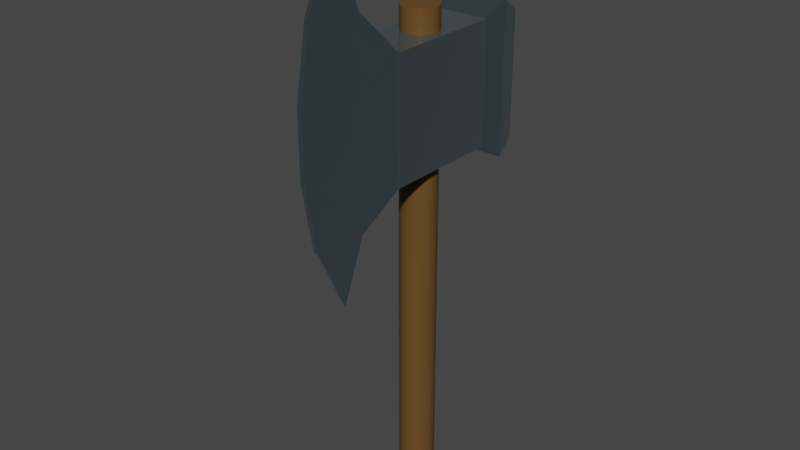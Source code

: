 # Source: axe.blend  (saved by Blender 3.1.7; exported with 4.5.12 LTS)
import bpy
from mathutils import Matrix  # noqa: F401  (used for matrix-valued properties, if any)

bpy.ops.wm.read_factory_settings(use_empty=True)
scene = bpy.context.scene
scene.name = 'Scene'

# ---- collections
col_collection = bpy.data.collections.new('Collection'); scene.collection.children.link(col_collection)

# ---- images (referenced by path relative to the original .blend; pixels are not part of the script)
import os
ASSET_DIR = os.environ.get("B2B_ASSET_DIR", "")  # directory of the original .blend (textures are referenced by path, not embedded)
HERE = os.path.dirname(os.path.abspath(__file__))  # packed textures are extracted next to this script under _unpacked/

def load_image(name, relpath, width, height, colorspace="sRGB"):
    """Load a texture the original file referenced (path relative to the .blend, or extracted next to this script)."""
    p = next((c for c in (os.path.join(HERE, relpath), os.path.join(ASSET_DIR, relpath)) if relpath and os.path.exists(c)), "")
    if p:
        img = bpy.data.images.load(p, check_existing=True)
        img.name = name
    else:  # same state as the original file: an image datablock whose file is absent (Cycles renders it pink)
        img = bpy.data.images.new(name, width, height)
        img.source = "FILE"
        img.filepath = "//" + (relpath or name)
    img.colorspace_settings.name = colorspace
    return img
img_texture_2_png = load_image('texture_2.png', 'texture_2.png', 1024, 1024, 'sRGB')
img_texture_1_png = load_image('texture_1.png', 'texture_1.png', 1024, 1024, 'sRGB')

# ---- materials (node trees are filled in below, after node groups)
mat_material_001 = bpy.data.materials.new('Material.001')
mat_material_001.use_transparent_shadow = False
mat_material_002 = bpy.data.materials.new('Material.002')
mat_material_002.use_transparent_shadow = False

# ---- material node trees
mat_material_001.use_nodes = True; mat_material_001.node_tree.nodes.clear()
_N = mat_material_001.node_tree.nodes; _L = mat_material_001.node_tree.links
n0 = _N.new('ShaderNodeOutputMaterial'); n0.name = 'Material Output'; n0.location = (598, 325)
n1 = _N.new('ShaderNodeDisplacement'); n1.name = 'Displacement'; n1.location = (386, 193)
n1.inputs[0].default_value = 7.8
n1.inputs[1].default_value = 0.0
n1.inputs[2].default_value = 3.9
n2 = _N.new('ShaderNodeBsdfPrincipled'); n2.name = 'Principled BSDF'; n2.location = (10, 286)
n2.distribution = 'GGX'
n2.subsurface_method = 'RANDOM_WALK_SKIN'
n2.inputs[2].default_value = 0.4545
n2.inputs[3].default_value = 1.45
n2.inputs[13].default_value = 0.1773
n2.inputs[27].default_value = (0.0, 0.0, 0.0, 1.0)
n2.inputs[28].default_value = 1.0
n3 = _N.new('ShaderNodeTexImage'); n3.name = 'Image Texture'; n3.location = (-564, 252)
n3.image = img_texture_2_png
n4 = _N.new('ShaderNodeRGB'); n4.name = 'RGB'; n4.location = (-234, 135)
n4.outputs[0].default_value = (0.1329, 0.06787, 0.01994, 1.0)
_L.new(n2.outputs[0], n0.inputs[0])
_L.new(n3.outputs[0], n1.inputs[3])
_L.new(n1.outputs[0], n0.inputs[2])
_L.new(n4.outputs[0], n2.inputs[0])
n0.is_active_output = True
mat_material_002.use_nodes = True; mat_material_002.node_tree.nodes.clear()
_N = mat_material_002.node_tree.nodes; _L = mat_material_002.node_tree.links
n0 = _N.new('ShaderNodeBsdfPrincipled'); n0.name = 'Principled BSDF'; n0.location = (17, 270)
n0.distribution = 'GGX'
n0.subsurface_method = 'RANDOM_WALK_SKIN'
n0.inputs[1].default_value = 0.8636
n0.inputs[2].default_value = 0.05455
n0.inputs[3].default_value = 1.45
n0.inputs[13].default_value = 0.8682
n0.inputs[24].default_value = 0.1155
n0.inputs[27].default_value = (0.0, 0.0, 0.0, 1.0)
n0.inputs[28].default_value = 1.0
n1 = _N.new('ShaderNodeOutputMaterial'); n1.name = 'Material Output'; n1.location = (534, 270)
n2 = _N.new('ShaderNodeTexImage'); n2.name = 'Image Texture'; n2.location = (-493, 230)
n2.image = img_texture_1_png
n2.extension = 'EXTEND'
n3 = _N.new('ShaderNodeDisplacement'); n3.name = 'Displacement'; n3.location = (323, 171)
n3.inputs[0].default_value = 0.2
n3.inputs[2].default_value = 0.5
n4 = _N.new('ShaderNodeRGB'); n4.name = 'RGB'; n4.location = (-211, 104)
n4.outputs[0].default_value = (0.1468, 0.2133, 0.2429, 1.0)
_L.new(n0.outputs[0], n1.inputs[0])
_L.new(n2.outputs[0], n3.inputs[3])
_L.new(n3.outputs[0], n1.inputs[2])
_L.new(n4.outputs[0], n0.inputs[0])
n1.is_active_output = True

# ---- world
world_world = bpy.data.worlds.new('World'); scene.world = world_world
world_world.use_nodes = True; world_world.node_tree.nodes.clear()
_N = world_world.node_tree.nodes; _L = world_world.node_tree.links
n0 = _N.new('ShaderNodeOutputWorld'); n0.name = 'World Output'; n0.location = (300, 300)
n1 = _N.new('ShaderNodeBackground'); n1.name = 'Background'; n1.location = (10, 300)
n1.inputs[0].default_value = (0.05088, 0.05088, 0.05088, 1.0)
_L.new(n1.outputs[0], n0.inputs[0])
n0.is_active_output = True
world_world.color = (0.05088, 0.05088, 0.05088)
world_world.use_sun_shadow = False
world_world.sun_shadow_jitter_overblur = 0.0

# ---- meshes
me_cylinder = bpy.data.meshes.new('Cylinder')
me_cylinder.from_pydata([(0.0, 1.0, -1.0), (0.0, 1.0, 1.0), (0.1951, 0.9808, -1.0), (0.1951, 0.9808, 1.0), (0.3827, 0.9239, -1.0), (0.3827, 0.9239, 1.0), (0.5556, 0.8315, -1.0), (0.5556, 0.8315, 1.0), (0.7071, 0.7071, -1.0), (0.7071, 0.7071, 1.0), (0.8315, 0.5556, -1.0), (0.8315, 0.5556, 1.0), (0.9239, 0.3827, -1.0), (0.9239, 0.3827, 1.0), (0.9808, 0.1951, -1.0), (0.9808, 0.1951, 1.0), (1.0, -4.371e-08, -1.0), (1.0, -4.371e-08, 1.0), (0.9808, -0.1951, -1.0), (0.9808, -0.1951, 1.0), (0.9239, -0.3827, -1.0), (0.9239, -0.3827, 1.0), (0.8315, -0.5556, -1.0), (0.8315, -0.5556, 1.0), (0.7071, -0.7071, -1.0), (0.7071, -0.7071, 1.0), (0.5556, -0.8315, -1.0), (0.5556, -0.8315, 1.0), (0.3827, -0.9239, -1.0), (0.3827, -0.9239, 1.0), (0.1951, -0.9808, -1.0), (0.1951, -0.9808, 1.0), (-8.742e-08, -1.0, -1.0), (-8.742e-08, -1.0, 1.0), (-0.1951, -0.9808, -1.0), (-0.1951, -0.9808, 1.0), (-0.3827, -0.9239, -1.0), (-0.3827, -0.9239, 1.0), (-0.5556, -0.8315, -1.0), (-0.5556, -0.8315, 1.0), (-0.7071, -0.7071, -1.0), (-0.7071, -0.7071, 1.0), (-0.8315, -0.5556, -1.0), (-0.8315, -0.5556, 1.0), (-0.9239, -0.3827, -1.0), (-0.9239, -0.3827, 1.0), (-0.9808, -0.1951, -1.0), (-0.9808, -0.1951, 1.0), (-1.0, 1.192e-08, -1.0), (-1.0, 1.192e-08, 1.0), (-0.9808, 0.1951, -1.0), (-0.9808, 0.1951, 1.0), (-0.9239, 0.3827, -1.0), (-0.9239, 0.3827, 1.0), (-0.8315, 0.5556, -1.0), (-0.8315, 0.5556, 1.0), (-0.7071, 0.7071, -1.0), (-0.7071, 0.7071, 1.0), (-0.5556, 0.8315, -1.0), (-0.5556, 0.8315, 1.0), (-0.3827, 0.9239, -1.0), (-0.3827, 0.9239, 1.0), (-0.1951, 0.9808, -1.0), (-0.1951, 0.9808, 1.0)], [], [(0, 1, 3, 2), (2, 3, 5, 4), (4, 5, 7, 6), (6, 7, 9, 8), (8, 9, 11, 10), (10, 11, 13, 12), (12, 13, 15, 14), (14, 15, 17, 16), (16, 17, 19, 18), (18, 19, 21, 20), (20, 21, 23, 22), (22, 23, 25, 24), (24, 25, 27, 26), (26, 27, 29, 28), (28, 29, 31, 30), (30, 31, 33, 32), (32, 33, 35, 34), (34, 35, 37, 36), (36, 37, 39, 38), (38, 39, 41, 40), (40, 41, 43, 42), (42, 43, 45, 44), (44, 45, 47, 46), (46, 47, 49, 48), (48, 49, 51, 50), (50, 51, 53, 52), (52, 53, 55, 54), (54, 55, 57, 56), (56, 57, 59, 58), (58, 59, 61, 60), (3, 1, 63, 61, 59, 57, 55, 53, 51, 49, 47, 45, 43, 41, 39, 37, 35, 33, 31, 29, 27, 25, 23, 21, 19, 17, 15, 13, 11, 9, 7, 5), (60, 61, 63, 62), (62, 63, 1, 0), (0, 2, 4, 6, 8, 10, 12, 14, 16, 18, 20, 22, 24, 26, 28, 30, 32, 34, 36, 38, 40, 42, 44, 46, 48, 50, 52, 54, 56, 58, 60, 62)])
_uv = me_cylinder.uv_layers.new(name='UVMap')
_uv.uv.foreach_set('vector', [1.0, 0.5, 1.0, 1.0, 0.9688, 1.0, 0.9688, 0.5, 0.9688, 0.5, 0.9688, 1.0, 0.9375, 1.0, 0.9375, 0.5, 0.9375, 0.5, 0.9375, 1.0, 0.9062, 1.0, 0.9062, 0.5, 0.9062, 0.5, 0.9062, 1.0, 0.875, 1.0, 0.875, 0.5, 0.875, 0.5, 0.875, 1.0, 0.8438, 1.0, 0.8438, 0.5, 0.8438, 0.5, 0.8438, 1.0, 0.8125, 1.0, 0.8125, 0.5, 0.8125, 0.5, 0.8125, 1.0, 0.7812, 1.0, 0.7812, 0.5, 0.7812, 0.5, 0.7812, 1.0, 0.75, 1.0, 0.75, 0.5, 0.75, 0.5, 0.75, 1.0, 0.7188, 1.0, 0.7188, 0.5, 0.7188, 0.5, 0.7188, 1.0, 0.6875, 1.0, 0.6875, 0.5, 0.6875, 0.5, 0.6875, 1.0, 0.6562, 1.0, 0.6562, 0.5, 0.6562, 0.5, 0.6562, 1.0, 0.625, 1.0, 0.625, 0.5, 0.625, 0.5, 0.625, 1.0, 0.5938, 1.0, 0.5938, 0.5, 0.5938, 0.5, 0.5938, 1.0, 0.5625, 1.0, 0.5625, 0.5, 0.5625, 0.5, 0.5625, 1.0, 0.5312, 1.0, 0.5312, 0.5, 0.5312, 0.5, 0.5312, 1.0, 0.5, 1.0, 0.5, 0.5, 0.5, 0.5, 0.5, 1.0, 0.4688, 1.0, 0.4688, 0.5, 0.4688, 0.5, 0.4688, 1.0, 0.4375, 1.0, 0.4375, 0.5, 0.4375, 0.5, 0.4375, 1.0, 0.4062, 1.0, 0.4062, 0.5, 0.4062, 0.5, 0.4062, 1.0, 0.375, 1.0, 0.375, 0.5, 0.375, 0.5, 0.375, 1.0, 0.3438, 1.0, 0.3438, 0.5, 0.3438, 0.5, 0.3438, 1.0, 0.3125, 1.0, 0.3125, 0.5, 0.3125, 0.5, 0.3125, 1.0, 0.2812, 1.0, 0.2812, 0.5, 0.2812, 0.5, 0.2812, 1.0, 0.25, 1.0, 0.25, 0.5, 0.25, 0.5, 0.25, 1.0, 0.2188, 1.0, 0.2188, 0.5, 0.2188, 0.5, 0.2188, 1.0, 0.1875, 1.0, 0.1875, 0.5, 0.1875, 0.5, 0.1875, 1.0, 0.1562, 1.0, 0.1562, 0.5, 0.1562, 0.5, 0.1562, 1.0, 0.125, 1.0, 0.125, 0.5, 0.125, 0.5, 0.125, 1.0, 0.09375, 1.0, 0.09375, 0.5, 0.09375, 0.5, 0.09375, 1.0, 0.0625, 1.0, 0.0625, 0.5, 0.2968, 0.4854, 0.25, 0.49, 0.2032, 0.4854, 0.1582, 0.4717, 0.1167, 0.4496, 0.08029, 0.4197, 0.05045, 0.3833, 0.02827, 0.3418, 0.01461, 0.2968, 0.01, 0.25, 0.01461, 0.2032, 0.02827, 0.1582, 0.05045, 0.1167, 0.08029, 0.08029, 0.1167, 0.05045, 0.1582, 0.02827, 0.2032, 0.01461, 0.25, 0.01, 0.2968, 0.01461, 0.3418, 0.02827, 0.3833, 0.05045, 0.4197, 0.08029, 0.4496, 0.1167, 0.4717, 0.1582, 0.4854, 0.2032, 0.49, 0.25, 0.4854, 0.2968, 0.4717, 0.3418, 0.4496, 0.3833, 0.4197, 0.4197, 0.3833, 0.4496, 0.3418, 0.4717, 0.0625, 0.5, 0.0625, 1.0, 0.03125, 1.0, 0.03125, 0.5, 0.03125, 0.5, 0.03125, 1.0, 0.0, 1.0, 0.0, 0.5, 0.75, 0.49, 0.7968, 0.4854, 0.8418, 0.4717, 0.8833, 0.4496, 0.9197, 0.4197, 0.9496, 0.3833, 0.9717, 0.3418, 0.9854, 0.2968, 0.99, 0.25, 0.9854, 0.2032, 0.9717, 0.1582, 0.9496, 0.1167, 0.9197, 0.08029, 0.8833, 0.05045, 0.8418, 0.02827, 0.7968, 0.01461, 0.75, 0.01, 0.7032, 0.01461, 0.6582, 0.02827, 0.6167, 0.05045, 0.5803, 0.08029, 0.5504, 0.1167, 0.5283, 0.1582, 0.5146, 0.2032, 0.51, 0.25, 0.5146, 0.2968, 0.5283, 0.3418, 0.5504, 0.3833, 0.5803, 0.4197, 0.6167, 0.4496, 0.6582, 0.4717, 0.7032, 0.4854])
me_cylinder.materials.append(mat_material_001)
me_cylinder.use_remesh_fix_poles = True
me_cylinder.use_remesh_preserve_attributes = False
me_cylinder.update()
me_cube_001 = bpy.data.meshes.new('Cube.001')
me_cube_001.from_pydata([(-1.0, -1.0, -1.0), (-1.0, -1.0, 1.0), (-1.0, 1.0, -1.0), (-1.0, 1.0, 1.0), (1.0, -1.0, -1.0), (1.0, -1.0, 1.0), (1.0, 1.0, -1.0), (1.0, 1.0, 1.0), (-0.4182, -1.483, -1.619), (-0.4182, -1.483, 1.619), (0.4182, -1.483, -1.619), (0.4182, -1.483, 1.619), (-0.08795, -1.727, -2.764), (-0.08795, -1.778, 2.764), (0.08795, -1.727, -2.764), (0.08795, -1.778, 2.764), (-1.0, -1.0, -0.6), (-1.0, -1.0, -0.2), (-1.0, -1.0, 0.2), (-1.0, -1.0, 0.6), (-1.0, 1.0, 0.6), (-1.0, 1.0, 0.2), (-1.0, 1.0, -0.2), (-1.0, 1.0, -0.6), (1.0, 1.0, 0.6), (1.0, 1.0, 0.2), (1.0, 1.0, -0.2), (1.0, 1.0, -0.6), (1.0, -1.0, 0.6), (1.0, -1.0, 0.2), (1.0, -1.0, -0.2), (1.0, -1.0, -0.6), (-0.4182, -1.483, -0.9716), (-0.4182, -1.483, -0.3239), (-0.4182, -1.483, 0.3239), (-0.4182, -1.483, 0.9716), (0.4182, -1.483, 0.9716), (0.4182, -1.483, 0.3239), (0.4182, -1.483, -0.3239), (0.4182, -1.483, -0.9716), (-0.08795, -2.251, -1.658), (-0.08795, -2.448, -0.5527), (-0.08795, -2.448, 0.5527), (-0.08795, -2.251, 1.658), (0.08795, -2.251, 1.658), (0.08795, -2.448, 0.5527), (0.08795, -2.448, -0.5527), (0.08795, -2.251, -1.658), (-1.244, 1.307, -1.244), (-1.244, 1.307, 1.244), (1.244, 1.307, -1.244), (1.244, 1.307, 1.244), (-1.244, 1.307, 0.7462), (-1.244, 1.307, 0.2487), (-1.244, 1.307, -0.2487), (-1.244, 1.307, -0.7462), (1.244, 1.307, 0.7462), (1.244, 1.307, 0.2487), (1.244, 1.307, -0.2487), (1.244, 1.307, -0.7462), (-1.244, 1.569, -0.9904), (-1.244, 1.569, 1.026), (1.244, 1.569, -0.9904), (1.244, 1.569, 1.026), (-1.244, 1.569, 0.7462), (-1.244, 1.569, 0.2487), (-1.244, 1.569, -0.2487), (-1.244, 1.569, -0.7462), (1.244, 1.569, 0.7462), (1.244, 1.569, 0.2487), (1.244, 1.569, -0.2487), (1.244, 1.569, -0.7462)], [], [(19, 1, 3, 20), (26, 27, 59, 58), (24, 7, 5, 28), (16, 0, 8, 32), (2, 6, 4, 0), (7, 3, 1, 5), (32, 8, 12, 40), (0, 4, 10, 8), (5, 1, 9, 11), (28, 5, 11, 36), (44, 15, 13, 43), (11, 9, 13, 15), (36, 11, 15, 44), (8, 10, 14, 12), (10, 39, 47, 14), (39, 38, 46, 47), (38, 37, 45, 46), (37, 36, 44, 45), (14, 47, 40, 12), (47, 46, 41, 40), (46, 45, 42, 41), (45, 44, 43, 42), (4, 31, 39, 10), (31, 30, 38, 39), (30, 29, 37, 38), (29, 28, 36, 37), (9, 35, 43, 13), (35, 34, 42, 43), (34, 33, 41, 42), (33, 32, 40, 41), (1, 19, 35, 9), (19, 18, 34, 35), (18, 17, 33, 34), (17, 16, 32, 33), (6, 27, 31, 4), (27, 26, 30, 31), (26, 25, 29, 30), (25, 24, 28, 29), (20, 3, 49, 52), (23, 22, 54, 55), (6, 2, 48, 50), (25, 26, 58, 57), (0, 16, 23, 2), (16, 17, 22, 23), (17, 18, 21, 22), (18, 19, 20, 21), (50, 48, 60, 62), (58, 59, 71, 70), (52, 49, 61, 64), (55, 54, 66, 67), (48, 55, 67, 60), (3, 7, 51, 49), (7, 24, 56, 51), (21, 20, 52, 53), (27, 6, 50, 59), (24, 25, 57, 56), (2, 23, 55, 48), (22, 21, 53, 54), (64, 61, 63, 68), (60, 67, 71, 62), (67, 66, 70, 71), (66, 65, 69, 70), (65, 64, 68, 69), (51, 56, 68, 63), (53, 52, 64, 65), (49, 51, 63, 61), (56, 57, 69, 68), (54, 53, 65, 66), (59, 50, 62, 71), (57, 58, 70, 69)])
_uv = me_cube_001.uv_layers.new(name='UVMap')
_uv.uv.foreach_set('vector', [0.575, 0.0, 0.625, 0.0, 0.625, 0.25, 0.575, 0.25, 0.475, 0.5, 0.425, 0.5, 0.425, 0.5, 0.475, 0.5, 0.575, 0.5, 0.625, 0.5, 0.625, 0.75, 0.575, 0.75, 0.425, 0.0, 0.375, 0.0, 0.375, 0.0, 0.425, 0.0, 0.125, 0.5, 0.375, 0.5, 0.375, 0.75, 0.125, 0.75, 0.625, 0.5, 0.875, 0.5, 0.875, 0.75, 0.625, 0.75, 0.425, 0.0, 0.375, 0.0, 0.375, 0.0, 0.425, 0.0, 0.125, 0.75, 0.375, 0.75, 0.375, 0.75, 0.125, 0.75, 0.625, 0.75, 0.875, 0.75, 0.875, 0.75, 0.625, 0.75, 0.575, 0.75, 0.625, 0.75, 0.625, 0.75, 0.575, 0.75, 0.575, 0.75, 0.625, 0.75, 0.625, 1.0, 0.575, 1.0, 0.625, 0.75, 0.875, 0.75, 0.875, 0.75, 0.625, 0.75, 0.575, 0.75, 0.625, 0.75, 0.625, 0.75, 0.575, 0.75, 0.125, 0.75, 0.375, 0.75, 0.375, 0.75, 0.125, 0.75, 0.375, 0.75, 0.425, 0.75, 0.425, 0.75, 0.375, 0.75, 0.425, 0.75, 0.475, 0.75, 0.475, 0.75, 0.425, 0.75, 0.475, 0.75, 0.525, 0.75, 0.525, 0.75, 0.475, 0.75, 0.525, 0.75, 0.575, 0.75, 0.575, 0.75, 0.525, 0.75, 0.375, 0.75, 0.425, 0.75, 0.425, 1.0, 0.375, 1.0, 0.425, 0.75, 0.475, 0.75, 0.475, 1.0, 0.425, 1.0, 0.475, 0.75, 0.525, 0.75, 0.525, 1.0, 0.475, 1.0, 0.525, 0.75, 0.575, 0.75, 0.575, 1.0, 0.525, 1.0, 0.375, 0.75, 0.425, 0.75, 0.425, 0.75, 0.375, 0.75, 0.425, 0.75, 0.475, 0.75, 0.475, 0.75, 0.425, 0.75, 0.475, 0.75, 0.525, 0.75, 0.525, 0.75, 0.475, 0.75, 0.525, 0.75, 0.575, 0.75, 0.575, 0.75, 0.525, 0.75, 0.625, 0.0, 0.575, 0.0, 0.575, 0.0, 0.625, 0.0, 0.575, 0.0, 0.525, 0.0, 0.525, 0.0, 0.575, 0.0, 0.525, 0.0, 0.475, 0.0, 0.475, 0.0, 0.525, 0.0, 0.475, 0.0, 0.425, 0.0, 0.425, 0.0, 0.475, 0.0, 0.625, 0.0, 0.575, 0.0, 0.575, 0.0, 0.625, 0.0, 0.575, 0.0, 0.525, 0.0, 0.525, 0.0, 0.575, 0.0, 0.525, 0.0, 0.475, 0.0, 0.475, 0.0, 0.525, 0.0, 0.475, 0.0, 0.425, 0.0, 0.425, 0.0, 0.475, 0.0, 0.375, 0.5, 0.425, 0.5, 0.425, 0.75, 0.375, 0.75, 0.425, 0.5, 0.475, 0.5, 0.475, 0.75, 0.425, 0.75, 0.475, 0.5, 0.525, 0.5, 0.525, 0.75, 0.475, 0.75, 0.525, 0.5, 0.575, 0.5, 0.575, 0.75, 0.525, 0.75, 0.575, 0.25, 0.625, 0.25, 0.625, 0.25, 0.575, 0.25, 0.425, 0.25, 0.475, 0.25, 0.475, 0.25, 0.425, 0.25, 0.375, 0.5, 0.125, 0.5, 0.125, 0.5, 0.375, 0.5, 0.525, 0.5, 0.475, 0.5, 0.475, 0.5, 0.525, 0.5, 0.375, 0.0, 0.425, 0.0, 0.425, 0.25, 0.375, 0.25, 0.425, 0.0, 0.475, 0.0, 0.475, 0.25, 0.425, 0.25, 0.475, 0.0, 0.525, 0.0, 0.525, 0.25, 0.475, 0.25, 0.525, 0.0, 0.575, 0.0, 0.575, 0.25, 0.525, 0.25, 0.375, 0.5, 0.125, 0.5, 0.125, 0.5, 0.375, 0.5, 0.475, 0.5, 0.425, 0.5, 0.425, 0.5, 0.475, 0.5, 0.575, 0.25, 0.625, 0.25, 0.625, 0.25, 0.575, 0.25, 0.425, 0.25, 0.475, 0.25, 0.475, 0.25, 0.425, 0.25, 0.375, 0.25, 0.425, 0.25, 0.425, 0.25, 0.375, 0.25, 0.875, 0.5, 0.625, 0.5, 0.625, 0.5, 0.875, 0.5, 0.625, 0.5, 0.575, 0.5, 0.575, 0.5, 0.625, 0.5, 0.525, 0.25, 0.575, 0.25, 0.575, 0.25, 0.525, 0.25, 0.425, 0.5, 0.375, 0.5, 0.375, 0.5, 0.425, 0.5, 0.575, 0.5, 0.525, 0.5, 0.525, 0.5, 0.575, 0.5, 0.375, 0.25, 0.425, 0.25, 0.425, 0.25, 0.375, 0.25, 0.475, 0.25, 0.525, 0.25, 0.525, 0.25, 0.475, 0.25, 0.575, 0.25, 0.625, 0.25, 0.625, 0.5, 0.575, 0.5, 0.375, 0.25, 0.425, 0.25, 0.425, 0.5, 0.375, 0.5, 0.425, 0.25, 0.475, 0.25, 0.475, 0.5, 0.425, 0.5, 0.475, 0.25, 0.525, 0.25, 0.525, 0.5, 0.475, 0.5, 0.525, 0.25, 0.575, 0.25, 0.575, 0.5, 0.525, 0.5, 0.625, 0.5, 0.575, 0.5, 0.575, 0.5, 0.625, 0.5, 0.525, 0.25, 0.575, 0.25, 0.575, 0.25, 0.525, 0.25, 0.875, 0.5, 0.625, 0.5, 0.625, 0.5, 0.875, 0.5, 0.575, 0.5, 0.525, 0.5, 0.525, 0.5, 0.575, 0.5, 0.475, 0.25, 0.525, 0.25, 0.525, 0.25, 0.475, 0.25, 0.425, 0.5, 0.375, 0.5, 0.375, 0.5, 0.425, 0.5, 0.525, 0.5, 0.475, 0.5, 0.475, 0.5, 0.525, 0.5])
me_cube_001.materials.append(mat_material_002)
me_cube_001.use_remesh_fix_poles = True
me_cube_001.use_remesh_preserve_attributes = False
me_cube_001.update()

# ---- objects
ob_cylinder = bpy.data.objects.new('Cylinder', me_cylinder)
ob_cube = bpy.data.objects.new('Cube', me_cube_001)

# ---- transforms, parenting, visibility, modifiers, constraints
ob_cylinder.location = (0.0, 0.0, 0.0)
ob_cylinder.scale = (0.3, 0.3, 4.0)
ob_cube.location = (0.0, 0.0, 2.618)
ob_cube.scale = (0.4378, 1.0, 1.0)

# ---- collection membership
col_collection.objects.link(ob_cylinder)
col_collection.objects.link(ob_cube)

# ---- scene / render settings (as saved in the file)
scene.frame_start = 1; scene.frame_end = 250; scene.frame_set(1)
scene.render.engine = 'BLENDER_EEVEE_NEXT'
scene.cycles.sampling_pattern = 'TABULATED_SOBOL'
scene.cycles.use_light_tree = False
scene.view_settings.view_transform = 'Filmic'
bpy.context.view_layer.update()

# ---- added for rendering (the .blend has no active camera and no usable light): camera, sun
cam_auto = bpy.data.cameras.new('AutoCamera')
cam_auto.lens = 50.0
cam_auto.sensor_width = 36.0
cam_auto.clip_end = 1000.0
ob_auto_camera = bpy.data.objects.new('AutoCamera', cam_auto)
scene.collection.objects.link(ob_auto_camera)
ob_auto_camera.location = (9.49578, -11.8341, 8.28734)
ob_auto_camera.rotation_euler = (1.09748, -7.21219e-08, 0.694738)
scene.camera = ob_auto_camera
light_auto_sun = bpy.data.lights.new('AutoSun', 'SUN')
light_auto_sun.energy = 3.0
light_auto_sun.angle = 0.0523599
ob_auto_sun = bpy.data.objects.new('AutoSun', light_auto_sun)
scene.collection.objects.link(ob_auto_sun)
ob_auto_sun.rotation_euler = (0.872665, 0.174533, 0.523599)
bpy.context.view_layer.update()
